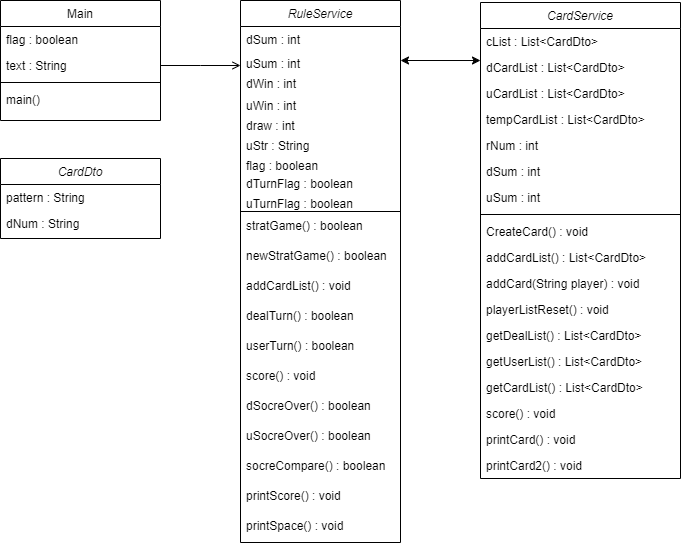

The diagram above was exported from draw.io. Its source (the exported page's mxGraphModel, read from the mxfile embedded in the PNG):
<mxGraphModel dx="1434" dy="756" grid="1" gridSize="10" guides="1" tooltips="1" connect="1" arrows="1" fold="1" page="1" pageScale="1" pageWidth="827" pageHeight="1169" math="0" shadow="0">
  <root>
    <mxCell id="WIyWlLk6GJQsqaUBKTNV-0" />
    <mxCell id="WIyWlLk6GJQsqaUBKTNV-1" parent="WIyWlLk6GJQsqaUBKTNV-0" />
    <mxCell id="zkfFHV4jXpPFQw0GAbJ--0" value="RuleService" style="swimlane;fontStyle=2;align=center;verticalAlign=top;childLayout=stackLayout;horizontal=1;startSize=26;horizontalStack=0;resizeParent=1;resizeLast=0;collapsible=1;marginBottom=0;rounded=0;shadow=0;strokeWidth=1;" parent="WIyWlLk6GJQsqaUBKTNV-1" vertex="1">
      <mxGeometry x="320" y="122" width="160" height="542" as="geometry">
        <mxRectangle x="230" y="140" width="160" height="26" as="alternateBounds" />
      </mxGeometry>
    </mxCell>
    <mxCell id="zkfFHV4jXpPFQw0GAbJ--1" value="dSum : int " style="text;align=left;verticalAlign=top;spacingLeft=4;spacingRight=4;overflow=hidden;rotatable=0;points=[[0,0.5],[1,0.5]];portConstraint=eastwest;" parent="zkfFHV4jXpPFQw0GAbJ--0" vertex="1">
      <mxGeometry y="26" width="160" height="24" as="geometry" />
    </mxCell>
    <mxCell id="zkfFHV4jXpPFQw0GAbJ--2" value="uSum : int " style="text;align=left;verticalAlign=top;spacingLeft=4;spacingRight=4;overflow=hidden;rotatable=0;points=[[0,0.5],[1,0.5]];portConstraint=eastwest;rounded=0;shadow=0;html=0;" parent="zkfFHV4jXpPFQw0GAbJ--0" vertex="1">
      <mxGeometry y="50" width="160" height="20" as="geometry" />
    </mxCell>
    <mxCell id="zkfFHV4jXpPFQw0GAbJ--3" value="dWin : int " style="text;align=left;verticalAlign=top;spacingLeft=4;spacingRight=4;overflow=hidden;rotatable=0;points=[[0,0.5],[1,0.5]];portConstraint=eastwest;rounded=0;shadow=0;html=0;" parent="zkfFHV4jXpPFQw0GAbJ--0" vertex="1">
      <mxGeometry y="70" width="160" height="22" as="geometry" />
    </mxCell>
    <mxCell id="nTXsznVLcrMfDOOA18s6-15" value="uWin : int " style="text;align=left;verticalAlign=top;spacingLeft=4;spacingRight=4;overflow=hidden;rotatable=0;points=[[0,0.5],[1,0.5]];portConstraint=eastwest;rounded=0;shadow=0;html=0;" vertex="1" parent="zkfFHV4jXpPFQw0GAbJ--0">
      <mxGeometry y="92" width="160" height="20" as="geometry" />
    </mxCell>
    <mxCell id="nTXsznVLcrMfDOOA18s6-18" value="draw : int " style="text;align=left;verticalAlign=top;spacingLeft=4;spacingRight=4;overflow=hidden;rotatable=0;points=[[0,0.5],[1,0.5]];portConstraint=eastwest;rounded=0;shadow=0;html=0;" vertex="1" parent="zkfFHV4jXpPFQw0GAbJ--0">
      <mxGeometry y="112" width="160" height="20" as="geometry" />
    </mxCell>
    <mxCell id="nTXsznVLcrMfDOOA18s6-17" value="uStr : String" style="text;align=left;verticalAlign=top;spacingLeft=4;spacingRight=4;overflow=hidden;rotatable=0;points=[[0,0.5],[1,0.5]];portConstraint=eastwest;rounded=0;shadow=0;html=0;" vertex="1" parent="zkfFHV4jXpPFQw0GAbJ--0">
      <mxGeometry y="132" width="160" height="20" as="geometry" />
    </mxCell>
    <mxCell id="nTXsznVLcrMfDOOA18s6-16" value="flag : boolean " style="text;align=left;verticalAlign=top;spacingLeft=4;spacingRight=4;overflow=hidden;rotatable=0;points=[[0,0.5],[1,0.5]];portConstraint=eastwest;rounded=0;shadow=0;html=0;" vertex="1" parent="zkfFHV4jXpPFQw0GAbJ--0">
      <mxGeometry y="152" width="160" height="18" as="geometry" />
    </mxCell>
    <mxCell id="nTXsznVLcrMfDOOA18s6-19" value="dTurnFlag : boolean " style="text;align=left;verticalAlign=top;spacingLeft=4;spacingRight=4;overflow=hidden;rotatable=0;points=[[0,0.5],[1,0.5]];portConstraint=eastwest;rounded=0;shadow=0;html=0;" vertex="1" parent="zkfFHV4jXpPFQw0GAbJ--0">
      <mxGeometry y="170" width="160" height="20" as="geometry" />
    </mxCell>
    <mxCell id="nTXsznVLcrMfDOOA18s6-14" value="uTurnFlag : boolean " style="text;align=left;verticalAlign=top;spacingLeft=4;spacingRight=4;overflow=hidden;rotatable=0;points=[[0,0.5],[1,0.5]];portConstraint=eastwest;rounded=0;shadow=0;html=0;" vertex="1" parent="zkfFHV4jXpPFQw0GAbJ--0">
      <mxGeometry y="190" width="160" height="20" as="geometry" />
    </mxCell>
    <mxCell id="zkfFHV4jXpPFQw0GAbJ--4" value="" style="line;html=1;strokeWidth=1;align=left;verticalAlign=middle;spacingTop=-1;spacingLeft=3;spacingRight=3;rotatable=0;labelPosition=right;points=[];portConstraint=eastwest;" parent="zkfFHV4jXpPFQw0GAbJ--0" vertex="1">
      <mxGeometry y="210" width="160" height="2" as="geometry" />
    </mxCell>
    <mxCell id="zkfFHV4jXpPFQw0GAbJ--5" value="stratGame() : boolean" style="text;align=left;verticalAlign=top;spacingLeft=4;spacingRight=4;overflow=hidden;rotatable=0;points=[[0,0.5],[1,0.5]];portConstraint=eastwest;" parent="zkfFHV4jXpPFQw0GAbJ--0" vertex="1">
      <mxGeometry y="212" width="160" height="30" as="geometry" />
    </mxCell>
    <mxCell id="nTXsznVLcrMfDOOA18s6-20" value="newStratGame() : boolean" style="text;align=left;verticalAlign=top;spacingLeft=4;spacingRight=4;overflow=hidden;rotatable=0;points=[[0,0.5],[1,0.5]];portConstraint=eastwest;" vertex="1" parent="zkfFHV4jXpPFQw0GAbJ--0">
      <mxGeometry y="242" width="160" height="30" as="geometry" />
    </mxCell>
    <mxCell id="nTXsznVLcrMfDOOA18s6-21" value="addCardList() : void" style="text;align=left;verticalAlign=top;spacingLeft=4;spacingRight=4;overflow=hidden;rotatable=0;points=[[0,0.5],[1,0.5]];portConstraint=eastwest;" vertex="1" parent="zkfFHV4jXpPFQw0GAbJ--0">
      <mxGeometry y="272" width="160" height="30" as="geometry" />
    </mxCell>
    <mxCell id="nTXsznVLcrMfDOOA18s6-22" value="dealTurn() : boolean" style="text;align=left;verticalAlign=top;spacingLeft=4;spacingRight=4;overflow=hidden;rotatable=0;points=[[0,0.5],[1,0.5]];portConstraint=eastwest;" vertex="1" parent="zkfFHV4jXpPFQw0GAbJ--0">
      <mxGeometry y="302" width="160" height="30" as="geometry" />
    </mxCell>
    <mxCell id="nTXsznVLcrMfDOOA18s6-23" value="userTurn() : boolean" style="text;align=left;verticalAlign=top;spacingLeft=4;spacingRight=4;overflow=hidden;rotatable=0;points=[[0,0.5],[1,0.5]];portConstraint=eastwest;" vertex="1" parent="zkfFHV4jXpPFQw0GAbJ--0">
      <mxGeometry y="332" width="160" height="30" as="geometry" />
    </mxCell>
    <mxCell id="nTXsznVLcrMfDOOA18s6-24" value="score() : void" style="text;align=left;verticalAlign=top;spacingLeft=4;spacingRight=4;overflow=hidden;rotatable=0;points=[[0,0.5],[1,0.5]];portConstraint=eastwest;" vertex="1" parent="zkfFHV4jXpPFQw0GAbJ--0">
      <mxGeometry y="362" width="160" height="30" as="geometry" />
    </mxCell>
    <mxCell id="nTXsznVLcrMfDOOA18s6-25" value="dSocreOver() : boolean" style="text;align=left;verticalAlign=top;spacingLeft=4;spacingRight=4;overflow=hidden;rotatable=0;points=[[0,0.5],[1,0.5]];portConstraint=eastwest;" vertex="1" parent="zkfFHV4jXpPFQw0GAbJ--0">
      <mxGeometry y="392" width="160" height="30" as="geometry" />
    </mxCell>
    <mxCell id="nTXsznVLcrMfDOOA18s6-29" value="uSocreOver() : boolean" style="text;align=left;verticalAlign=top;spacingLeft=4;spacingRight=4;overflow=hidden;rotatable=0;points=[[0,0.5],[1,0.5]];portConstraint=eastwest;" vertex="1" parent="zkfFHV4jXpPFQw0GAbJ--0">
      <mxGeometry y="422" width="160" height="30" as="geometry" />
    </mxCell>
    <mxCell id="nTXsznVLcrMfDOOA18s6-27" value="socreCompare() : boolean" style="text;align=left;verticalAlign=top;spacingLeft=4;spacingRight=4;overflow=hidden;rotatable=0;points=[[0,0.5],[1,0.5]];portConstraint=eastwest;" vertex="1" parent="zkfFHV4jXpPFQw0GAbJ--0">
      <mxGeometry y="452" width="160" height="30" as="geometry" />
    </mxCell>
    <mxCell id="nTXsznVLcrMfDOOA18s6-28" value="printScore() : void" style="text;align=left;verticalAlign=top;spacingLeft=4;spacingRight=4;overflow=hidden;rotatable=0;points=[[0,0.5],[1,0.5]];portConstraint=eastwest;" vertex="1" parent="zkfFHV4jXpPFQw0GAbJ--0">
      <mxGeometry y="482" width="160" height="30" as="geometry" />
    </mxCell>
    <mxCell id="nTXsznVLcrMfDOOA18s6-31" value="printSpace() : void" style="text;align=left;verticalAlign=top;spacingLeft=4;spacingRight=4;overflow=hidden;rotatable=0;points=[[0,0.5],[1,0.5]];portConstraint=eastwest;" vertex="1" parent="zkfFHV4jXpPFQw0GAbJ--0">
      <mxGeometry y="512" width="160" height="30" as="geometry" />
    </mxCell>
    <mxCell id="zkfFHV4jXpPFQw0GAbJ--17" value="Main&#10;" style="swimlane;fontStyle=0;align=center;verticalAlign=top;childLayout=stackLayout;horizontal=1;startSize=26;horizontalStack=0;resizeParent=1;resizeLast=0;collapsible=1;marginBottom=0;rounded=0;shadow=0;strokeWidth=1;" parent="WIyWlLk6GJQsqaUBKTNV-1" vertex="1">
      <mxGeometry x="80" y="122" width="160" height="120" as="geometry">
        <mxRectangle x="550" y="140" width="160" height="26" as="alternateBounds" />
      </mxGeometry>
    </mxCell>
    <mxCell id="zkfFHV4jXpPFQw0GAbJ--19" value="flag : boolean" style="text;align=left;verticalAlign=top;spacingLeft=4;spacingRight=4;overflow=hidden;rotatable=0;points=[[0,0.5],[1,0.5]];portConstraint=eastwest;rounded=0;shadow=0;html=0;" parent="zkfFHV4jXpPFQw0GAbJ--17" vertex="1">
      <mxGeometry y="26" width="160" height="26" as="geometry" />
    </mxCell>
    <mxCell id="zkfFHV4jXpPFQw0GAbJ--22" value="text : String" style="text;align=left;verticalAlign=top;spacingLeft=4;spacingRight=4;overflow=hidden;rotatable=0;points=[[0,0.5],[1,0.5]];portConstraint=eastwest;rounded=0;shadow=0;html=0;" parent="zkfFHV4jXpPFQw0GAbJ--17" vertex="1">
      <mxGeometry y="52" width="160" height="26" as="geometry" />
    </mxCell>
    <mxCell id="zkfFHV4jXpPFQw0GAbJ--23" value="" style="line;html=1;strokeWidth=1;align=left;verticalAlign=middle;spacingTop=-1;spacingLeft=3;spacingRight=3;rotatable=0;labelPosition=right;points=[];portConstraint=eastwest;" parent="zkfFHV4jXpPFQw0GAbJ--17" vertex="1">
      <mxGeometry y="78" width="160" height="8" as="geometry" />
    </mxCell>
    <mxCell id="zkfFHV4jXpPFQw0GAbJ--25" value="main()" style="text;align=left;verticalAlign=top;spacingLeft=4;spacingRight=4;overflow=hidden;rotatable=0;points=[[0,0.5],[1,0.5]];portConstraint=eastwest;" parent="zkfFHV4jXpPFQw0GAbJ--17" vertex="1">
      <mxGeometry y="86" width="160" height="26" as="geometry" />
    </mxCell>
    <mxCell id="zkfFHV4jXpPFQw0GAbJ--26" value="" style="endArrow=open;shadow=0;strokeWidth=1;rounded=0;endFill=1;edgeStyle=elbowEdgeStyle;elbow=vertical;exitX=1;exitY=0.5;exitDx=0;exitDy=0;" parent="WIyWlLk6GJQsqaUBKTNV-1" source="zkfFHV4jXpPFQw0GAbJ--22" target="zkfFHV4jXpPFQw0GAbJ--0" edge="1">
      <mxGeometry x="0.5" y="41" relative="1" as="geometry">
        <mxPoint x="380" y="192" as="sourcePoint" />
        <mxPoint x="300" y="350" as="targetPoint" />
        <mxPoint x="-40" y="32" as="offset" />
      </mxGeometry>
    </mxCell>
    <mxCell id="nTXsznVLcrMfDOOA18s6-0" value="CardService" style="swimlane;fontStyle=2;align=center;verticalAlign=top;childLayout=stackLayout;horizontal=1;startSize=26;horizontalStack=0;resizeParent=1;resizeLast=0;collapsible=1;marginBottom=0;rounded=0;shadow=0;strokeWidth=1;" vertex="1" parent="WIyWlLk6GJQsqaUBKTNV-1">
      <mxGeometry x="560" y="124" width="200" height="476" as="geometry">
        <mxRectangle x="230" y="140" width="160" height="26" as="alternateBounds" />
      </mxGeometry>
    </mxCell>
    <mxCell id="nTXsznVLcrMfDOOA18s6-36" value="cList : List&lt;CardDto&gt;" style="text;align=left;verticalAlign=top;spacingLeft=4;spacingRight=4;overflow=hidden;rotatable=0;points=[[0,0.5],[1,0.5]];portConstraint=eastwest;" vertex="1" parent="nTXsznVLcrMfDOOA18s6-0">
      <mxGeometry y="26" width="200" height="26" as="geometry" />
    </mxCell>
    <mxCell id="nTXsznVLcrMfDOOA18s6-39" value="dCardList : List&lt;CardDto&gt;" style="text;align=left;verticalAlign=top;spacingLeft=4;spacingRight=4;overflow=hidden;rotatable=0;points=[[0,0.5],[1,0.5]];portConstraint=eastwest;" vertex="1" parent="nTXsznVLcrMfDOOA18s6-0">
      <mxGeometry y="52" width="200" height="26" as="geometry" />
    </mxCell>
    <mxCell id="nTXsznVLcrMfDOOA18s6-42" value="uCardList : List&lt;CardDto&gt;" style="text;align=left;verticalAlign=top;spacingLeft=4;spacingRight=4;overflow=hidden;rotatable=0;points=[[0,0.5],[1,0.5]];portConstraint=eastwest;" vertex="1" parent="nTXsznVLcrMfDOOA18s6-0">
      <mxGeometry y="78" width="200" height="26" as="geometry" />
    </mxCell>
    <mxCell id="nTXsznVLcrMfDOOA18s6-41" value="tempCardList : List&lt;CardDto&gt;" style="text;align=left;verticalAlign=top;spacingLeft=4;spacingRight=4;overflow=hidden;rotatable=0;points=[[0,0.5],[1,0.5]];portConstraint=eastwest;" vertex="1" parent="nTXsznVLcrMfDOOA18s6-0">
      <mxGeometry y="104" width="200" height="26" as="geometry" />
    </mxCell>
    <mxCell id="nTXsznVLcrMfDOOA18s6-40" value="rNum : int" style="text;align=left;verticalAlign=top;spacingLeft=4;spacingRight=4;overflow=hidden;rotatable=0;points=[[0,0.5],[1,0.5]];portConstraint=eastwest;" vertex="1" parent="nTXsznVLcrMfDOOA18s6-0">
      <mxGeometry y="130" width="200" height="26" as="geometry" />
    </mxCell>
    <mxCell id="nTXsznVLcrMfDOOA18s6-44" value="dSum : int" style="text;align=left;verticalAlign=top;spacingLeft=4;spacingRight=4;overflow=hidden;rotatable=0;points=[[0,0.5],[1,0.5]];portConstraint=eastwest;" vertex="1" parent="nTXsznVLcrMfDOOA18s6-0">
      <mxGeometry y="156" width="200" height="26" as="geometry" />
    </mxCell>
    <mxCell id="nTXsznVLcrMfDOOA18s6-43" value="uSum : int" style="text;align=left;verticalAlign=top;spacingLeft=4;spacingRight=4;overflow=hidden;rotatable=0;points=[[0,0.5],[1,0.5]];portConstraint=eastwest;" vertex="1" parent="nTXsznVLcrMfDOOA18s6-0">
      <mxGeometry y="182" width="200" height="26" as="geometry" />
    </mxCell>
    <mxCell id="nTXsznVLcrMfDOOA18s6-4" value="" style="line;html=1;strokeWidth=1;align=left;verticalAlign=middle;spacingTop=-1;spacingLeft=3;spacingRight=3;rotatable=0;labelPosition=right;points=[];portConstraint=eastwest;" vertex="1" parent="nTXsznVLcrMfDOOA18s6-0">
      <mxGeometry y="208" width="200" height="8" as="geometry" />
    </mxCell>
    <mxCell id="nTXsznVLcrMfDOOA18s6-5" value="CreateCard() : void" style="text;align=left;verticalAlign=top;spacingLeft=4;spacingRight=4;overflow=hidden;rotatable=0;points=[[0,0.5],[1,0.5]];portConstraint=eastwest;" vertex="1" parent="nTXsznVLcrMfDOOA18s6-0">
      <mxGeometry y="216" width="200" height="26" as="geometry" />
    </mxCell>
    <mxCell id="nTXsznVLcrMfDOOA18s6-45" value="addCardList() : List&lt;CardDto&gt;" style="text;align=left;verticalAlign=top;spacingLeft=4;spacingRight=4;overflow=hidden;rotatable=0;points=[[0,0.5],[1,0.5]];portConstraint=eastwest;" vertex="1" parent="nTXsznVLcrMfDOOA18s6-0">
      <mxGeometry y="242" width="200" height="26" as="geometry" />
    </mxCell>
    <mxCell id="nTXsznVLcrMfDOOA18s6-48" value="addCard(String player) : void" style="text;align=left;verticalAlign=top;spacingLeft=4;spacingRight=4;overflow=hidden;rotatable=0;points=[[0,0.5],[1,0.5]];portConstraint=eastwest;" vertex="1" parent="nTXsznVLcrMfDOOA18s6-0">
      <mxGeometry y="268" width="200" height="26" as="geometry" />
    </mxCell>
    <mxCell id="nTXsznVLcrMfDOOA18s6-49" value="playerListReset() : void" style="text;align=left;verticalAlign=top;spacingLeft=4;spacingRight=4;overflow=hidden;rotatable=0;points=[[0,0.5],[1,0.5]];portConstraint=eastwest;" vertex="1" parent="nTXsznVLcrMfDOOA18s6-0">
      <mxGeometry y="294" width="200" height="26" as="geometry" />
    </mxCell>
    <mxCell id="nTXsznVLcrMfDOOA18s6-47" value="getDealList() : List&lt;CardDto&gt;" style="text;align=left;verticalAlign=top;spacingLeft=4;spacingRight=4;overflow=hidden;rotatable=0;points=[[0,0.5],[1,0.5]];portConstraint=eastwest;" vertex="1" parent="nTXsznVLcrMfDOOA18s6-0">
      <mxGeometry y="320" width="200" height="26" as="geometry" />
    </mxCell>
    <mxCell id="nTXsznVLcrMfDOOA18s6-51" value="getUserList() : List&lt;CardDto&gt;" style="text;align=left;verticalAlign=top;spacingLeft=4;spacingRight=4;overflow=hidden;rotatable=0;points=[[0,0.5],[1,0.5]];portConstraint=eastwest;" vertex="1" parent="nTXsznVLcrMfDOOA18s6-0">
      <mxGeometry y="346" width="200" height="26" as="geometry" />
    </mxCell>
    <mxCell id="nTXsznVLcrMfDOOA18s6-50" value="getCardList() : List&lt;CardDto&gt;" style="text;align=left;verticalAlign=top;spacingLeft=4;spacingRight=4;overflow=hidden;rotatable=0;points=[[0,0.5],[1,0.5]];portConstraint=eastwest;" vertex="1" parent="nTXsznVLcrMfDOOA18s6-0">
      <mxGeometry y="372" width="200" height="26" as="geometry" />
    </mxCell>
    <mxCell id="nTXsznVLcrMfDOOA18s6-46" value="score() : void" style="text;align=left;verticalAlign=top;spacingLeft=4;spacingRight=4;overflow=hidden;rotatable=0;points=[[0,0.5],[1,0.5]];portConstraint=eastwest;" vertex="1" parent="nTXsznVLcrMfDOOA18s6-0">
      <mxGeometry y="398" width="200" height="26" as="geometry" />
    </mxCell>
    <mxCell id="nTXsznVLcrMfDOOA18s6-54" value="printCard() : void" style="text;align=left;verticalAlign=top;spacingLeft=4;spacingRight=4;overflow=hidden;rotatable=0;points=[[0,0.5],[1,0.5]];portConstraint=eastwest;" vertex="1" parent="nTXsznVLcrMfDOOA18s6-0">
      <mxGeometry y="424" width="200" height="26" as="geometry" />
    </mxCell>
    <mxCell id="nTXsznVLcrMfDOOA18s6-53" value="printCard2() : void" style="text;align=left;verticalAlign=top;spacingLeft=4;spacingRight=4;overflow=hidden;rotatable=0;points=[[0,0.5],[1,0.5]];portConstraint=eastwest;" vertex="1" parent="nTXsznVLcrMfDOOA18s6-0">
      <mxGeometry y="450" width="200" height="26" as="geometry" />
    </mxCell>
    <mxCell id="nTXsznVLcrMfDOOA18s6-7" value="CardDto" style="swimlane;fontStyle=2;align=center;verticalAlign=top;childLayout=stackLayout;horizontal=1;startSize=26;horizontalStack=0;resizeParent=1;resizeLast=0;collapsible=1;marginBottom=0;rounded=0;shadow=0;strokeWidth=1;" vertex="1" parent="WIyWlLk6GJQsqaUBKTNV-1">
      <mxGeometry x="80" y="280" width="160" height="80" as="geometry">
        <mxRectangle x="230" y="140" width="160" height="26" as="alternateBounds" />
      </mxGeometry>
    </mxCell>
    <mxCell id="nTXsznVLcrMfDOOA18s6-8" value="pattern : String" style="text;align=left;verticalAlign=top;spacingLeft=4;spacingRight=4;overflow=hidden;rotatable=0;points=[[0,0.5],[1,0.5]];portConstraint=eastwest;" vertex="1" parent="nTXsznVLcrMfDOOA18s6-7">
      <mxGeometry y="26" width="160" height="26" as="geometry" />
    </mxCell>
    <mxCell id="nTXsznVLcrMfDOOA18s6-9" value="dNum : String" style="text;align=left;verticalAlign=top;spacingLeft=4;spacingRight=4;overflow=hidden;rotatable=0;points=[[0,0.5],[1,0.5]];portConstraint=eastwest;rounded=0;shadow=0;html=0;" vertex="1" parent="nTXsznVLcrMfDOOA18s6-7">
      <mxGeometry y="52" width="160" height="26" as="geometry" />
    </mxCell>
    <mxCell id="nTXsznVLcrMfDOOA18s6-35" value="" style="endArrow=classic;startArrow=classic;html=1;rounded=0;exitX=1;exitY=0.5;exitDx=0;exitDy=0;entryX=0;entryY=0.231;entryDx=0;entryDy=0;entryPerimeter=0;" edge="1" parent="WIyWlLk6GJQsqaUBKTNV-1" source="zkfFHV4jXpPFQw0GAbJ--2">
      <mxGeometry width="50" height="50" relative="1" as="geometry">
        <mxPoint x="510" y="290" as="sourcePoint" />
        <mxPoint x="560" y="182.00599999999997" as="targetPoint" />
      </mxGeometry>
    </mxCell>
  </root>
</mxGraphModel>